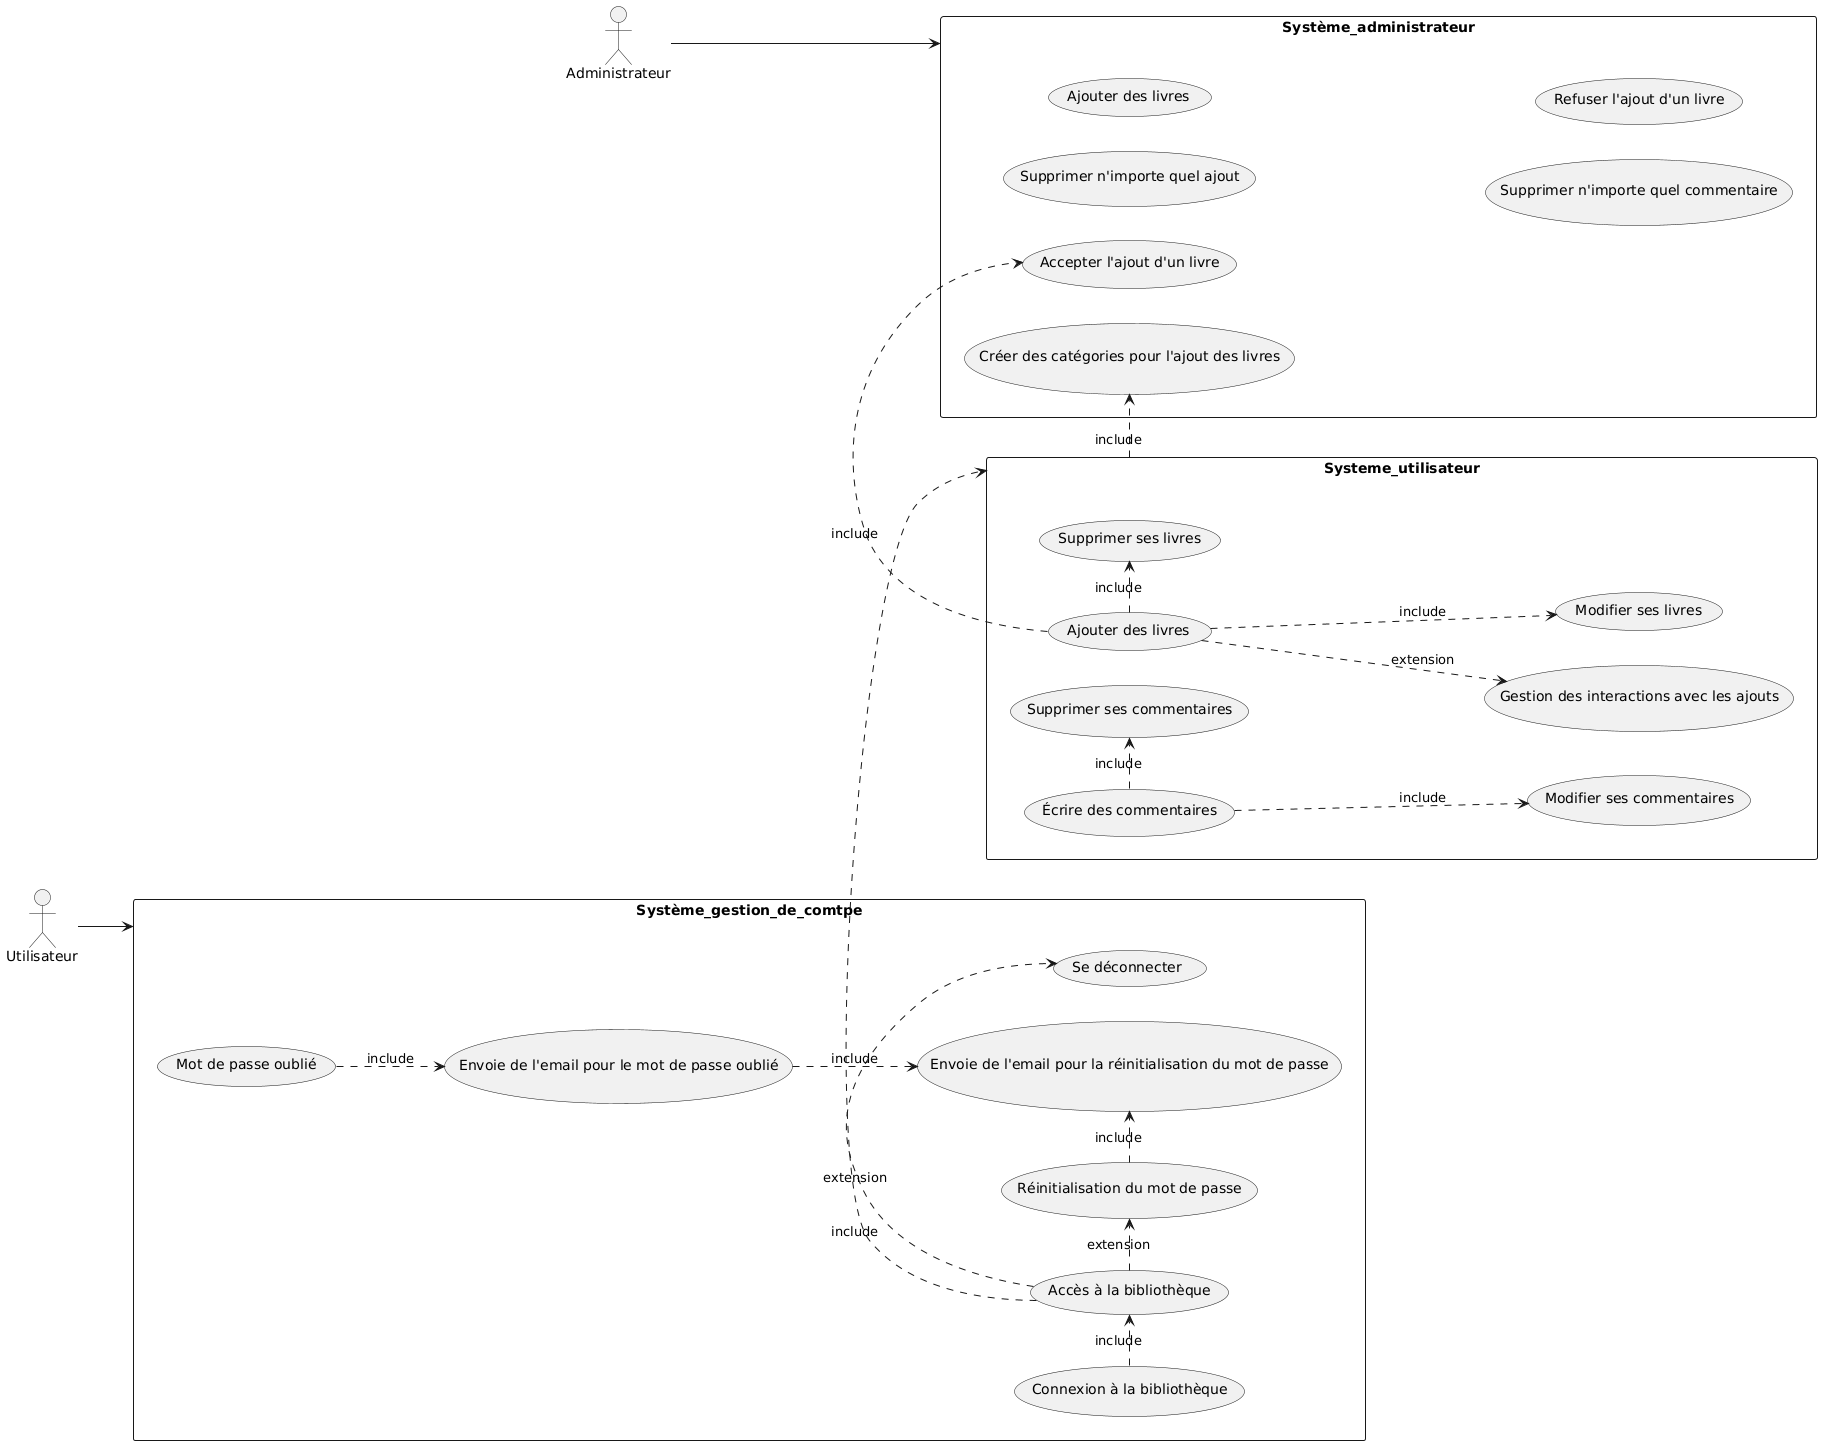

The diagram above was rendered by PlantUML. Its source (embedded in the PNG):
@startuml
left to right direction

actor Utilisateur as user

rectangle (Systeme_utilisateur) {

(Supprimer ses livres) as UC1
(Écrire des commentaires) as UC2
(Supprimer ses commentaires) as UC3
(Ajouter des livres) as UC4
(Gestion des interactions avec les ajouts) as UC5
'(Gestion des interactions) as UC6
(Modifier ses livres) as UC7
(Modifier ses commentaires) as UC8
'(Gestion des interactions) as UC9
}

rectangle (Système_gestion_de_comtpe) {

(Connexion à la bibliothèque) as UC13
(Mot de passe oublié) as UC00
(Envoie de l'email pour le mot de passe oublié) as UC14
(Accès à la bibliothèque) as UC15
(Se déconnecter) as UC16
(Réinitialisation du mot de passe) as UC17
(Envoie de l'email pour la réinitialisation du mot de passe) as UC18

}

user --> (Système_gestion_de_comtpe)

' Relations compte utilisateur

'UC13 .> UC14 : extension
UC00 ..> UC14 : include
UC14 ..> UC18 : include
UC13 .> UC15 : include
UC15 .> UC16 : extension
UC15 .> UC17 : extension
UC17 .> UC18 : include

UC15 .> (Systeme_utilisateur) : include

actor Administrateur

rectangle (Système_administrateur) {

(Supprimer n'importe quel ajout) as UC10
(Ajouter des livres) as UC11
(Supprimer n'importe quel commentaire) as UC12
(Refuser l'ajout d'un livre)
(Accepter l'ajout d'un livre)

(Systeme_utilisateur) .> (Créer des catégories pour l'ajout des livres) : include

}

Administrateur --> (Système_administrateur)

' Relations include entre fonctionnalités du système utilisateur
UC4 ..> UC7 : include
UC2 ..> UC8 : include
UC2 .> UC3 : include
UC4 .> UC1 : include
'UC6 .> UC9 : include
'UC5 .> UC9 : include
UC4 .> (Accepter l'ajout d'un livre) : include
UC4 ..> UC5 :extension
@enduml